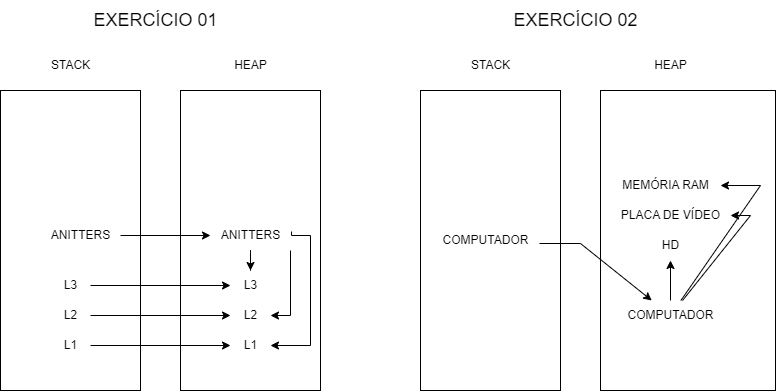

The diagram above was exported from draw.io. Its source (the exported page's mxGraphModel, read from the mxfile embedded in the PNG):
<mxGraphModel dx="880" dy="484" grid="1" gridSize="10" guides="1" tooltips="1" connect="1" arrows="1" fold="1" page="1" pageScale="1" pageWidth="827" pageHeight="1169" math="0" shadow="0">
  <root>
    <mxCell id="0" />
    <mxCell id="1" parent="0" />
    <mxCell id="zJhCZQ3bbWtw4GAnOeiY-2" value="" style="rounded=0;whiteSpace=wrap;html=1;rotation=90;" vertex="1" parent="1">
      <mxGeometry x="-40" y="200" width="300" height="140" as="geometry" />
    </mxCell>
    <mxCell id="zJhCZQ3bbWtw4GAnOeiY-3" value="" style="rounded=0;whiteSpace=wrap;html=1;rotation=90;" vertex="1" parent="1">
      <mxGeometry x="140" y="200" width="300" height="140" as="geometry" />
    </mxCell>
    <mxCell id="zJhCZQ3bbWtw4GAnOeiY-4" value="" style="rounded=0;whiteSpace=wrap;html=1;rotation=90;" vertex="1" parent="1">
      <mxGeometry x="380" y="200" width="300" height="140" as="geometry" />
    </mxCell>
    <mxCell id="zJhCZQ3bbWtw4GAnOeiY-5" value="" style="rounded=0;whiteSpace=wrap;html=1;rotation=90;" vertex="1" parent="1">
      <mxGeometry x="577.5" y="182.5" width="300" height="175" as="geometry" />
    </mxCell>
    <mxCell id="zJhCZQ3bbWtw4GAnOeiY-6" value="STACK" style="text;html=1;align=center;verticalAlign=middle;resizable=0;points=[];autosize=1;strokeColor=none;fillColor=none;" vertex="1" parent="1">
      <mxGeometry x="80" y="80" width="60" height="30" as="geometry" />
    </mxCell>
    <mxCell id="zJhCZQ3bbWtw4GAnOeiY-7" value="HEAP" style="text;html=1;align=center;verticalAlign=middle;resizable=0;points=[];autosize=1;strokeColor=none;fillColor=none;" vertex="1" parent="1">
      <mxGeometry x="260" y="80" width="60" height="30" as="geometry" />
    </mxCell>
    <mxCell id="zJhCZQ3bbWtw4GAnOeiY-8" value="STACK" style="text;html=1;align=center;verticalAlign=middle;resizable=0;points=[];autosize=1;strokeColor=none;fillColor=none;" vertex="1" parent="1">
      <mxGeometry x="500" y="80" width="60" height="30" as="geometry" />
    </mxCell>
    <mxCell id="zJhCZQ3bbWtw4GAnOeiY-9" value="HEAP" style="text;html=1;align=center;verticalAlign=middle;resizable=0;points=[];autosize=1;strokeColor=none;fillColor=none;" vertex="1" parent="1">
      <mxGeometry x="680" y="80" width="60" height="30" as="geometry" />
    </mxCell>
    <mxCell id="zJhCZQ3bbWtw4GAnOeiY-10" value="&lt;font style=&quot;font-size: 18px;&quot;&gt;EXERCÍCIO 01&lt;/font&gt;" style="text;html=1;align=center;verticalAlign=middle;resizable=0;points=[];autosize=1;strokeColor=none;fillColor=none;" vertex="1" parent="1">
      <mxGeometry x="120" y="30" width="150" height="40" as="geometry" />
    </mxCell>
    <mxCell id="zJhCZQ3bbWtw4GAnOeiY-11" value="&lt;font style=&quot;font-size: 18px;&quot;&gt;EXERCÍCIO 02&lt;/font&gt;" style="text;html=1;align=center;verticalAlign=middle;resizable=0;points=[];autosize=1;strokeColor=none;fillColor=none;" vertex="1" parent="1">
      <mxGeometry x="540" y="30" width="150" height="40" as="geometry" />
    </mxCell>
    <mxCell id="zJhCZQ3bbWtw4GAnOeiY-12" value="COMPUTADOR" style="text;html=1;align=center;verticalAlign=middle;resizable=0;points=[];autosize=1;strokeColor=none;fillColor=none;" vertex="1" parent="1">
      <mxGeometry x="470" y="255" width="110" height="30" as="geometry" />
    </mxCell>
    <mxCell id="zJhCZQ3bbWtw4GAnOeiY-13" value="MEMÓRIA RAM" style="text;html=1;align=center;verticalAlign=middle;resizable=0;points=[];autosize=1;strokeColor=none;fillColor=none;" vertex="1" parent="1">
      <mxGeometry x="650" y="200" width="110" height="30" as="geometry" />
    </mxCell>
    <mxCell id="zJhCZQ3bbWtw4GAnOeiY-14" value="PLACA DE VÍDEO" style="text;html=1;align=center;verticalAlign=middle;resizable=0;points=[];autosize=1;strokeColor=none;fillColor=none;" vertex="1" parent="1">
      <mxGeometry x="650" y="230" width="120" height="30" as="geometry" />
    </mxCell>
    <mxCell id="zJhCZQ3bbWtw4GAnOeiY-15" value="HD" style="text;html=1;align=center;verticalAlign=middle;resizable=0;points=[];autosize=1;strokeColor=none;fillColor=none;" vertex="1" parent="1">
      <mxGeometry x="690" y="260" width="40" height="30" as="geometry" />
    </mxCell>
    <mxCell id="zJhCZQ3bbWtw4GAnOeiY-16" value="" style="endArrow=classic;html=1;rounded=0;exitX=0.991;exitY=0.6;exitDx=0;exitDy=0;exitPerimeter=0;" edge="1" parent="1" source="zJhCZQ3bbWtw4GAnOeiY-12" target="zJhCZQ3bbWtw4GAnOeiY-17">
      <mxGeometry width="50" height="50" relative="1" as="geometry">
        <mxPoint x="390" y="270" as="sourcePoint" />
        <mxPoint x="440" y="220" as="targetPoint" />
        <Array as="points">
          <mxPoint x="620" y="273" />
        </Array>
      </mxGeometry>
    </mxCell>
    <mxCell id="zJhCZQ3bbWtw4GAnOeiY-17" value="COMPUTADOR" style="text;html=1;align=center;verticalAlign=middle;resizable=0;points=[];autosize=1;strokeColor=none;fillColor=none;" vertex="1" parent="1">
      <mxGeometry x="655" y="330" width="110" height="30" as="geometry" />
    </mxCell>
    <mxCell id="zJhCZQ3bbWtw4GAnOeiY-18" value="" style="endArrow=classic;html=1;rounded=0;" edge="1" parent="1" source="zJhCZQ3bbWtw4GAnOeiY-17" target="zJhCZQ3bbWtw4GAnOeiY-15">
      <mxGeometry width="50" height="50" relative="1" as="geometry">
        <mxPoint x="390" y="270" as="sourcePoint" />
        <mxPoint x="440" y="220" as="targetPoint" />
      </mxGeometry>
    </mxCell>
    <mxCell id="zJhCZQ3bbWtw4GAnOeiY-22" value="" style="endArrow=classic;html=1;rounded=0;" edge="1" parent="1" source="zJhCZQ3bbWtw4GAnOeiY-17" target="zJhCZQ3bbWtw4GAnOeiY-14">
      <mxGeometry width="50" height="50" relative="1" as="geometry">
        <mxPoint x="390" y="270" as="sourcePoint" />
        <mxPoint x="440" y="220" as="targetPoint" />
        <Array as="points">
          <mxPoint x="790" y="245" />
        </Array>
      </mxGeometry>
    </mxCell>
    <mxCell id="zJhCZQ3bbWtw4GAnOeiY-23" value="" style="endArrow=classic;html=1;rounded=0;" edge="1" parent="1" source="zJhCZQ3bbWtw4GAnOeiY-17" target="zJhCZQ3bbWtw4GAnOeiY-13">
      <mxGeometry width="50" height="50" relative="1" as="geometry">
        <mxPoint x="390" y="270" as="sourcePoint" />
        <mxPoint x="440" y="220" as="targetPoint" />
        <Array as="points">
          <mxPoint x="800" y="215" />
        </Array>
      </mxGeometry>
    </mxCell>
    <mxCell id="zJhCZQ3bbWtw4GAnOeiY-36" style="edgeStyle=orthogonalEdgeStyle;rounded=0;orthogonalLoop=1;jettySize=auto;html=1;" edge="1" parent="1" source="zJhCZQ3bbWtw4GAnOeiY-25" target="zJhCZQ3bbWtw4GAnOeiY-31">
      <mxGeometry relative="1" as="geometry" />
    </mxCell>
    <mxCell id="zJhCZQ3bbWtw4GAnOeiY-25" value="L1" style="text;html=1;align=center;verticalAlign=middle;resizable=0;points=[];autosize=1;strokeColor=none;fillColor=none;" vertex="1" parent="1">
      <mxGeometry x="90" y="360" width="40" height="30" as="geometry" />
    </mxCell>
    <mxCell id="zJhCZQ3bbWtw4GAnOeiY-35" style="edgeStyle=orthogonalEdgeStyle;rounded=0;orthogonalLoop=1;jettySize=auto;html=1;" edge="1" parent="1" source="zJhCZQ3bbWtw4GAnOeiY-26" target="zJhCZQ3bbWtw4GAnOeiY-32">
      <mxGeometry relative="1" as="geometry" />
    </mxCell>
    <mxCell id="zJhCZQ3bbWtw4GAnOeiY-26" value="L2" style="text;html=1;align=center;verticalAlign=middle;resizable=0;points=[];autosize=1;strokeColor=none;fillColor=none;" vertex="1" parent="1">
      <mxGeometry x="90" y="330" width="40" height="30" as="geometry" />
    </mxCell>
    <mxCell id="zJhCZQ3bbWtw4GAnOeiY-34" style="edgeStyle=orthogonalEdgeStyle;rounded=0;orthogonalLoop=1;jettySize=auto;html=1;" edge="1" parent="1" source="zJhCZQ3bbWtw4GAnOeiY-27" target="zJhCZQ3bbWtw4GAnOeiY-30">
      <mxGeometry relative="1" as="geometry" />
    </mxCell>
    <mxCell id="zJhCZQ3bbWtw4GAnOeiY-27" value="L3" style="text;html=1;align=center;verticalAlign=middle;resizable=0;points=[];autosize=1;strokeColor=none;fillColor=none;" vertex="1" parent="1">
      <mxGeometry x="90" y="300" width="40" height="30" as="geometry" />
    </mxCell>
    <mxCell id="zJhCZQ3bbWtw4GAnOeiY-37" style="edgeStyle=orthogonalEdgeStyle;rounded=0;orthogonalLoop=1;jettySize=auto;html=1;" edge="1" parent="1" source="zJhCZQ3bbWtw4GAnOeiY-28" target="zJhCZQ3bbWtw4GAnOeiY-29">
      <mxGeometry relative="1" as="geometry" />
    </mxCell>
    <mxCell id="zJhCZQ3bbWtw4GAnOeiY-28" value="ANITTERS" style="text;html=1;align=center;verticalAlign=middle;resizable=0;points=[];autosize=1;strokeColor=none;fillColor=none;" vertex="1" parent="1">
      <mxGeometry x="80" y="250" width="80" height="30" as="geometry" />
    </mxCell>
    <mxCell id="zJhCZQ3bbWtw4GAnOeiY-38" style="edgeStyle=orthogonalEdgeStyle;rounded=0;orthogonalLoop=1;jettySize=auto;html=1;" edge="1" parent="1" source="zJhCZQ3bbWtw4GAnOeiY-29" target="zJhCZQ3bbWtw4GAnOeiY-30">
      <mxGeometry relative="1" as="geometry">
        <Array as="points" />
      </mxGeometry>
    </mxCell>
    <mxCell id="zJhCZQ3bbWtw4GAnOeiY-39" style="edgeStyle=orthogonalEdgeStyle;rounded=0;orthogonalLoop=1;jettySize=auto;html=1;" edge="1" parent="1" source="zJhCZQ3bbWtw4GAnOeiY-29" target="zJhCZQ3bbWtw4GAnOeiY-32">
      <mxGeometry relative="1" as="geometry">
        <Array as="points">
          <mxPoint x="330" y="345" />
        </Array>
      </mxGeometry>
    </mxCell>
    <mxCell id="zJhCZQ3bbWtw4GAnOeiY-40" style="edgeStyle=orthogonalEdgeStyle;rounded=0;orthogonalLoop=1;jettySize=auto;html=1;exitX=1.013;exitY=0.367;exitDx=0;exitDy=0;exitPerimeter=0;" edge="1" parent="1" source="zJhCZQ3bbWtw4GAnOeiY-29" target="zJhCZQ3bbWtw4GAnOeiY-31">
      <mxGeometry relative="1" as="geometry">
        <Array as="points">
          <mxPoint x="331" y="265" />
          <mxPoint x="350" y="265" />
          <mxPoint x="350" y="375" />
        </Array>
      </mxGeometry>
    </mxCell>
    <mxCell id="zJhCZQ3bbWtw4GAnOeiY-29" value="ANITTERS" style="text;html=1;align=center;verticalAlign=middle;resizable=0;points=[];autosize=1;strokeColor=none;fillColor=none;" vertex="1" parent="1">
      <mxGeometry x="250" y="250" width="80" height="30" as="geometry" />
    </mxCell>
    <mxCell id="zJhCZQ3bbWtw4GAnOeiY-30" value="L3" style="text;html=1;align=center;verticalAlign=middle;resizable=0;points=[];autosize=1;strokeColor=none;fillColor=none;" vertex="1" parent="1">
      <mxGeometry x="270" y="300" width="40" height="30" as="geometry" />
    </mxCell>
    <mxCell id="zJhCZQ3bbWtw4GAnOeiY-31" value="L1" style="text;html=1;align=center;verticalAlign=middle;resizable=0;points=[];autosize=1;strokeColor=none;fillColor=none;" vertex="1" parent="1">
      <mxGeometry x="270" y="360" width="40" height="30" as="geometry" />
    </mxCell>
    <mxCell id="zJhCZQ3bbWtw4GAnOeiY-32" value="L2" style="text;html=1;align=center;verticalAlign=middle;resizable=0;points=[];autosize=1;strokeColor=none;fillColor=none;" vertex="1" parent="1">
      <mxGeometry x="270" y="330" width="40" height="30" as="geometry" />
    </mxCell>
  </root>
</mxGraphModel>